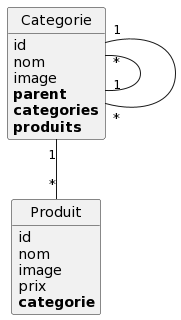

The diagram above was rendered by PlantUML. Its source (embedded in the PNG):
@startuml
class Categorie {
	id
	nom
	image
	**parent**
	**categories**
	**produits**
}

class Produit {
	id
	nom
	image
	prix
	**categorie**
}

Categorie "*"--"1" Categorie
Categorie "1"--"*" Categorie
Categorie "1"--"*" Produit


hide methods
hide circle
@enduml